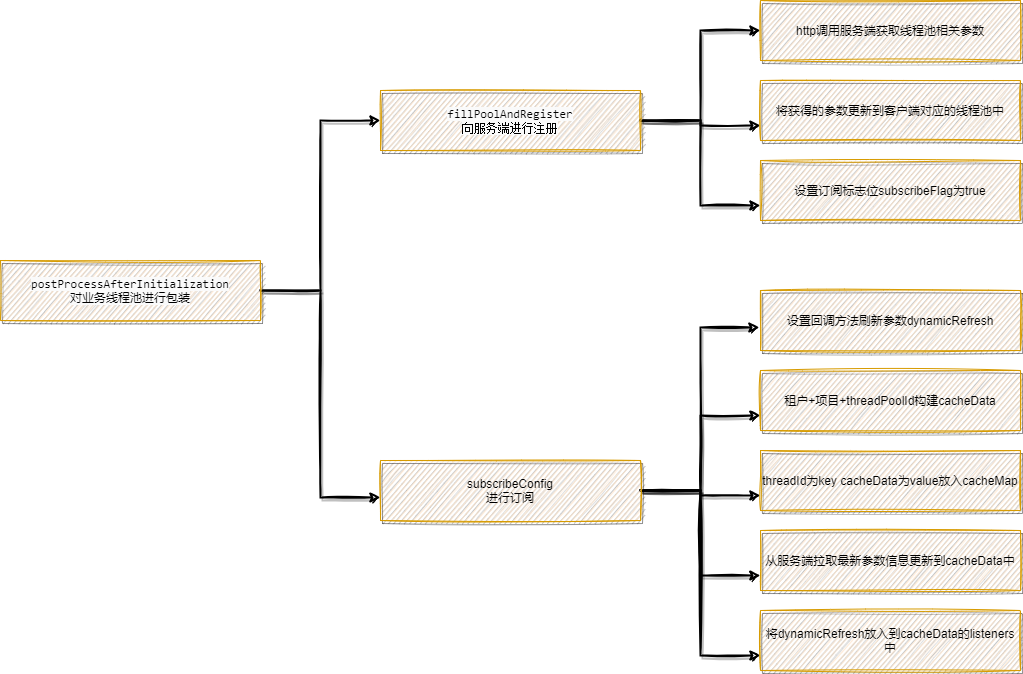

The diagram above was exported from draw.io. Its source (the exported page's mxGraphModel, read from the mxfile embedded in the PNG):
<mxGraphModel dx="2175" dy="762" grid="1" gridSize="10" guides="1" tooltips="1" connect="1" arrows="1" fold="1" page="1" pageScale="1" pageWidth="827" pageHeight="1169" math="0" shadow="0">
  <root>
    <mxCell id="0" />
    <mxCell id="1" parent="0" />
    <mxCell id="weAiEXQl_fUaewHp-eTl-7" style="edgeStyle=orthogonalEdgeStyle;rounded=0;sketch=1;orthogonalLoop=1;jettySize=auto;html=1;exitX=1;exitY=0.5;exitDx=0;exitDy=0;entryX=0;entryY=0.617;entryDx=0;entryDy=0;entryPerimeter=0;shadow=1;strokeWidth=2;fontSize=13;fontColor=#000000;" edge="1" parent="1" source="weAiEXQl_fUaewHp-eTl-2" target="weAiEXQl_fUaewHp-eTl-6">
      <mxGeometry relative="1" as="geometry" />
    </mxCell>
    <mxCell id="weAiEXQl_fUaewHp-eTl-26" style="edgeStyle=orthogonalEdgeStyle;rounded=0;sketch=1;orthogonalLoop=1;jettySize=auto;html=1;exitX=1;exitY=0.5;exitDx=0;exitDy=0;entryX=0;entryY=0.5;entryDx=0;entryDy=0;shadow=1;strokeWidth=2;fontSize=13;fontColor=#000000;" edge="1" parent="1" source="weAiEXQl_fUaewHp-eTl-2" target="weAiEXQl_fUaewHp-eTl-3">
      <mxGeometry relative="1" as="geometry" />
    </mxCell>
    <mxCell id="weAiEXQl_fUaewHp-eTl-2" value="&lt;span style=&quot;text-align: left; background-color: rgb(250, 250, 250);&quot;&gt;&lt;font face=&quot;Operator Mono, Consolas, Monaco, Menlo, monospace&quot;&gt;postProcessAfterInitialization&lt;br&gt;&lt;/font&gt;对业务线程池进行包装&lt;br&gt;&lt;/span&gt;" style="rounded=0;whiteSpace=wrap;html=1;shadow=1;glass=0;sketch=1;fillColor=#ffe6cc;strokeColor=#d79b00;" vertex="1" parent="1">
      <mxGeometry x="-300" y="270" width="260" height="60" as="geometry" />
    </mxCell>
    <mxCell id="weAiEXQl_fUaewHp-eTl-12" style="edgeStyle=orthogonalEdgeStyle;rounded=0;sketch=1;orthogonalLoop=1;jettySize=auto;html=1;exitX=1;exitY=0.5;exitDx=0;exitDy=0;entryX=0;entryY=0.75;entryDx=0;entryDy=0;shadow=1;strokeWidth=2;fontSize=13;fontColor=#000000;" edge="1" parent="1" source="weAiEXQl_fUaewHp-eTl-3" target="weAiEXQl_fUaewHp-eTl-10">
      <mxGeometry relative="1" as="geometry" />
    </mxCell>
    <mxCell id="weAiEXQl_fUaewHp-eTl-13" style="edgeStyle=orthogonalEdgeStyle;rounded=0;sketch=1;orthogonalLoop=1;jettySize=auto;html=1;exitX=1;exitY=0.5;exitDx=0;exitDy=0;entryX=0;entryY=0.75;entryDx=0;entryDy=0;shadow=1;strokeWidth=2;fontSize=13;fontColor=#000000;" edge="1" parent="1" source="weAiEXQl_fUaewHp-eTl-3" target="weAiEXQl_fUaewHp-eTl-11">
      <mxGeometry relative="1" as="geometry" />
    </mxCell>
    <mxCell id="weAiEXQl_fUaewHp-eTl-25" style="edgeStyle=orthogonalEdgeStyle;rounded=0;sketch=1;orthogonalLoop=1;jettySize=auto;html=1;exitX=1;exitY=0.5;exitDx=0;exitDy=0;entryX=0;entryY=0.5;entryDx=0;entryDy=0;shadow=1;strokeWidth=2;fontSize=13;fontColor=#000000;" edge="1" parent="1" source="weAiEXQl_fUaewHp-eTl-3" target="weAiEXQl_fUaewHp-eTl-8">
      <mxGeometry relative="1" as="geometry" />
    </mxCell>
    <mxCell id="weAiEXQl_fUaewHp-eTl-3" value="&lt;div style=&quot;text-align: left;&quot;&gt;&lt;font face=&quot;Operator Mono, Consolas, Monaco, Menlo, monospace&quot;&gt;&lt;span style=&quot;background-color: rgb(250, 250, 250);&quot;&gt;fillPoolAndRegister&lt;/span&gt;&lt;/font&gt;&lt;/div&gt;&lt;div style=&quot;&quot;&gt;&lt;font face=&quot;Operator Mono, Consolas, Monaco, Menlo, monospace&quot;&gt;&lt;span style=&quot;background-color: rgb(250, 250, 250);&quot;&gt;向服务端进行注册&lt;/span&gt;&lt;/font&gt;&lt;/div&gt;" style="rounded=0;whiteSpace=wrap;html=1;shadow=1;glass=0;sketch=1;fillColor=#ffe6cc;strokeColor=#d79b00;" vertex="1" parent="1">
      <mxGeometry x="80" y="100" width="260" height="60" as="geometry" />
    </mxCell>
    <mxCell id="weAiEXQl_fUaewHp-eTl-20" style="edgeStyle=orthogonalEdgeStyle;rounded=0;sketch=1;orthogonalLoop=1;jettySize=auto;html=1;exitX=1;exitY=0.5;exitDx=0;exitDy=0;entryX=0;entryY=0.75;entryDx=0;entryDy=0;shadow=1;strokeWidth=2;fontSize=13;fontColor=#000000;" edge="1" parent="1" source="weAiEXQl_fUaewHp-eTl-6" target="weAiEXQl_fUaewHp-eTl-15">
      <mxGeometry relative="1" as="geometry" />
    </mxCell>
    <mxCell id="weAiEXQl_fUaewHp-eTl-21" style="edgeStyle=orthogonalEdgeStyle;rounded=0;sketch=1;orthogonalLoop=1;jettySize=auto;html=1;exitX=1;exitY=0.5;exitDx=0;exitDy=0;entryX=0;entryY=0.75;entryDx=0;entryDy=0;shadow=1;strokeWidth=2;fontSize=13;fontColor=#000000;" edge="1" parent="1" source="weAiEXQl_fUaewHp-eTl-6" target="weAiEXQl_fUaewHp-eTl-16">
      <mxGeometry relative="1" as="geometry" />
    </mxCell>
    <mxCell id="weAiEXQl_fUaewHp-eTl-22" style="edgeStyle=orthogonalEdgeStyle;rounded=0;sketch=1;orthogonalLoop=1;jettySize=auto;html=1;exitX=1;exitY=0.5;exitDx=0;exitDy=0;entryX=0;entryY=0.75;entryDx=0;entryDy=0;shadow=1;strokeWidth=2;fontSize=13;fontColor=#000000;" edge="1" parent="1" source="weAiEXQl_fUaewHp-eTl-6" target="weAiEXQl_fUaewHp-eTl-17">
      <mxGeometry relative="1" as="geometry" />
    </mxCell>
    <mxCell id="weAiEXQl_fUaewHp-eTl-23" style="edgeStyle=orthogonalEdgeStyle;rounded=0;sketch=1;orthogonalLoop=1;jettySize=auto;html=1;exitX=1;exitY=0.5;exitDx=0;exitDy=0;entryX=0;entryY=0.75;entryDx=0;entryDy=0;shadow=1;strokeWidth=2;fontSize=13;fontColor=#000000;" edge="1" parent="1" source="weAiEXQl_fUaewHp-eTl-6" target="weAiEXQl_fUaewHp-eTl-18">
      <mxGeometry relative="1" as="geometry" />
    </mxCell>
    <mxCell id="weAiEXQl_fUaewHp-eTl-24" style="edgeStyle=orthogonalEdgeStyle;rounded=0;sketch=1;orthogonalLoop=1;jettySize=auto;html=1;exitX=1;exitY=0.5;exitDx=0;exitDy=0;entryX=-0.004;entryY=0.617;entryDx=0;entryDy=0;entryPerimeter=0;shadow=1;strokeWidth=2;fontSize=13;fontColor=#000000;" edge="1" parent="1" source="weAiEXQl_fUaewHp-eTl-6" target="weAiEXQl_fUaewHp-eTl-14">
      <mxGeometry relative="1" as="geometry" />
    </mxCell>
    <mxCell id="weAiEXQl_fUaewHp-eTl-6" value="&lt;div style=&quot;text-align: left;&quot;&gt;subscribeConfig&lt;br&gt;&lt;/div&gt;&lt;div style=&quot;&quot;&gt;进行订阅&lt;/div&gt;" style="rounded=0;whiteSpace=wrap;html=1;shadow=1;glass=0;sketch=1;fillColor=#ffe6cc;strokeColor=#d79b00;" vertex="1" parent="1">
      <mxGeometry x="80" y="470" width="260" height="60" as="geometry" />
    </mxCell>
    <mxCell id="weAiEXQl_fUaewHp-eTl-8" value="&lt;div style=&quot;text-align: left;&quot;&gt;http调用服务端获取线程池相关参数&lt;/div&gt;" style="rounded=0;whiteSpace=wrap;html=1;shadow=1;glass=0;sketch=1;fillColor=#ffe6cc;strokeColor=#d79b00;" vertex="1" parent="1">
      <mxGeometry x="460" y="10" width="260" height="60" as="geometry" />
    </mxCell>
    <mxCell id="weAiEXQl_fUaewHp-eTl-10" value="&lt;div style=&quot;text-align: left;&quot;&gt;将获得的参数更新到客户端对应的线程池中&lt;/div&gt;" style="rounded=0;whiteSpace=wrap;html=1;shadow=1;glass=0;sketch=1;fillColor=#ffe6cc;strokeColor=#d79b00;" vertex="1" parent="1">
      <mxGeometry x="460" y="90" width="260" height="60" as="geometry" />
    </mxCell>
    <mxCell id="weAiEXQl_fUaewHp-eTl-11" value="&lt;div style=&quot;text-align: left;&quot;&gt;设置订阅标志位subscribeFlag为true&lt;/div&gt;" style="rounded=0;whiteSpace=wrap;html=1;shadow=1;glass=0;sketch=1;fillColor=#ffe6cc;strokeColor=#d79b00;" vertex="1" parent="1">
      <mxGeometry x="460" y="170" width="260" height="60" as="geometry" />
    </mxCell>
    <mxCell id="weAiEXQl_fUaewHp-eTl-14" value="&lt;div style=&quot;text-align: left;&quot;&gt;设置回调方法刷新参数dynamicRefresh&lt;/div&gt;" style="rounded=0;whiteSpace=wrap;html=1;shadow=1;glass=0;sketch=1;fillColor=#ffe6cc;strokeColor=#d79b00;" vertex="1" parent="1">
      <mxGeometry x="460" y="300" width="260" height="60" as="geometry" />
    </mxCell>
    <mxCell id="weAiEXQl_fUaewHp-eTl-15" value="&lt;div style=&quot;text-align: left;&quot;&gt;租户+项目+threadPoolId构建cacheData&lt;/div&gt;" style="rounded=0;whiteSpace=wrap;html=1;shadow=1;glass=0;sketch=1;fillColor=#ffe6cc;strokeColor=#d79b00;" vertex="1" parent="1">
      <mxGeometry x="460" y="380" width="260" height="60" as="geometry" />
    </mxCell>
    <mxCell id="weAiEXQl_fUaewHp-eTl-16" value="&lt;div style=&quot;text-align: left;&quot;&gt;threadId为key cacheData为value放入cacheMap&lt;/div&gt;" style="rounded=0;whiteSpace=wrap;html=1;shadow=1;glass=0;sketch=1;fillColor=#ffe6cc;strokeColor=#d79b00;" vertex="1" parent="1">
      <mxGeometry x="460" y="460" width="260" height="60" as="geometry" />
    </mxCell>
    <mxCell id="weAiEXQl_fUaewHp-eTl-17" value="&lt;div style=&quot;text-align: left;&quot;&gt;从服务端拉取最新参数信息更新到cacheData中&lt;/div&gt;" style="rounded=0;whiteSpace=wrap;html=1;shadow=1;glass=0;sketch=1;fillColor=#ffe6cc;strokeColor=#d79b00;" vertex="1" parent="1">
      <mxGeometry x="460" y="540" width="260" height="60" as="geometry" />
    </mxCell>
    <mxCell id="weAiEXQl_fUaewHp-eTl-18" value="&lt;div style=&quot;text-align: left;&quot;&gt;&lt;/div&gt;&lt;span style=&quot;text-align: left;&quot;&gt;将dynamicRefresh放入到cacheData的listeners中&lt;/span&gt;" style="rounded=0;whiteSpace=wrap;html=1;shadow=1;glass=0;sketch=1;fillColor=#ffe6cc;strokeColor=#d79b00;" vertex="1" parent="1">
      <mxGeometry x="460" y="620" width="260" height="60" as="geometry" />
    </mxCell>
  </root>
</mxGraphModel>